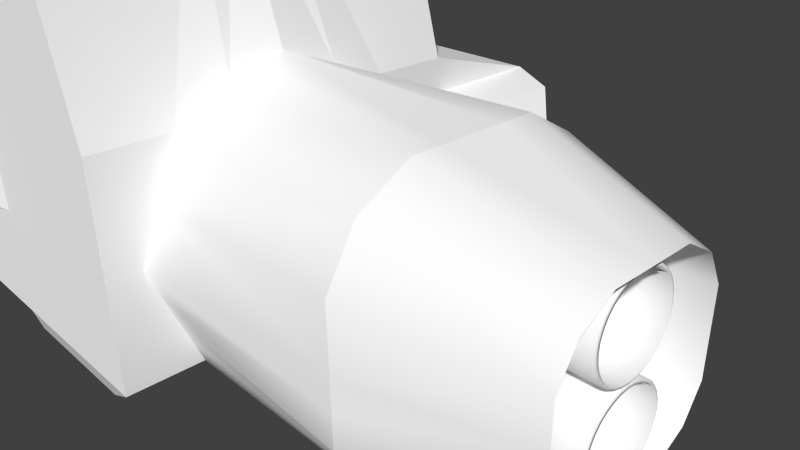 # Source: terran_torp_launcher.blend  (saved by Blender 2.63.0; exported with 4.5.12 LTS)
import bpy
from mathutils import Matrix  # noqa: F401  (used for matrix-valued properties, if any)

bpy.ops.wm.read_factory_settings(use_empty=True)
scene = bpy.context.scene
scene.name = 'Scene'

# ---- collections
col_collection_1 = bpy.data.collections.new('Collection 1'); scene.collection.children.link(col_collection_1)

# ---- materials (node trees are filled in below, after node groups)
mat_material = bpy.data.materials.new('Material')
mat_material.alpha_threshold = 0.0
mat_material.use_transparent_shadow = False
mat_material.diffuse_color = (1.0, 1.0, 1.0, 1.0)
mat_material.roughness = 0.5
mat_material.line_color = (0.0, 0.0, 0.0, 1.0)

# ---- material node trees

# ---- world
world_world = bpy.data.worlds.new('World'); scene.world = world_world
world_world.color = (0.05088, 0.05088, 0.05088)
world_world.use_sun_shadow = False
world_world.sun_shadow_jitter_overblur = 0.0
world_world.cycles.sampling_method = 'MANUAL'
world_world.cycles.sample_map_resolution = 256

# ---- cameras
cam_camera = bpy.data.cameras.new('Camera')
cam_camera.clip_end = 100.0
cam_camera.lens = 35.0
cam_camera.sensor_width = 32.0
cam_camera.sensor_height = 18.0
cam_camera.ortho_scale = 7.314
cam_camera.dof.focus_distance = 0.0
cam_camera.dof.aperture_fstop = 128.0

# ---- meshes
me_cube = bpy.data.meshes.new('Cube')
me_cube.from_pydata([(1.674, 1.674, -1.674), (1.674, -1.674, -1.674), (-1.674, -1.674, -1.674), (-1.674, 1.674, -1.674), (1.674, 1.674, 1.674), (1.674, -1.674, 1.674), (-1.674, -1.674, 1.674), (-1.674, 1.674, 1.674), (1.674, 1.121e-07, -2.094), (1.674, 2.094, 0.0), (1.674, -2.094, 0.0), (1.674, -1.081e-06, 2.094), (-1.674, 5.131e-07, -2.353), (-1.674, -2.353, 0.0), (-1.674, 2.353, 0.0), (-1.674, 1.78e-07, 2.353), (1.674, -0.932, -2.098), (1.674, 2.098, 0.932), (1.674, -2.098, 0.932), (1.674, -0.932, 2.098), (1.674, 0.932, -2.098), (1.674, 2.098, -0.932), (1.674, -2.098, -0.932), (1.674, 0.932, 2.098), (3.933, 1.116, -1.116), (3.933, -1.116, -1.116), (3.933, 1.116, 1.116), (3.933, -1.116, 1.116), (3.933, -7.063e-08, -1.396), (3.933, 1.396, 0.0), (3.933, -1.396, 0.0), (3.933, -8.657e-07, 1.396), (3.933, -0.6212, -1.398), (3.933, 1.398, 0.6212), (3.933, -1.398, 0.6212), (3.933, -0.6212, 1.398), (3.933, 0.6212, -1.398), (3.933, 1.398, -0.6212), (3.933, -1.398, -0.6212), (3.933, 0.6212, 1.398), (2.581, 0.6292, -0.6923), (3.838, 0.6292, -0.6839), (2.581, 0.6171, -0.815), (3.839, 0.6171, -0.8066), (2.582, 0.5813, -0.9329), (3.84, 0.5813, -0.9245), (2.583, 0.5232, -1.042), (3.841, 0.5232, -1.033), (2.584, 0.445, -1.137), (3.841, 0.445, -1.129), (2.584, 0.3497, -1.215), (3.842, 0.3497, -1.207), (2.584, 0.241, -1.273), (3.842, 0.241, -1.265), (2.585, 0.123, -1.309), (3.842, 0.123, -1.301), (2.585, 0.0003362, -1.321), (3.842, 0.0003362, -1.313), (2.585, -0.1223, -1.309), (3.842, -0.1223, -1.301), (2.584, -0.2403, -1.273), (3.842, -0.2403, -1.265), (2.584, -0.349, -1.215), (3.842, -0.349, -1.207), (2.584, -0.4443, -1.137), (3.841, -0.4443, -1.129), (2.583, -0.5225, -1.042), (3.841, -0.5225, -1.033), (2.582, -0.5806, -0.9329), (3.84, -0.5806, -0.9245), (2.581, -0.6164, -0.815), (3.839, -0.6164, -0.8066), (2.581, -0.6285, -0.6923), (3.838, -0.6285, -0.6839), (2.58, -0.6164, -0.5696), (3.837, -0.6164, -0.5612), (2.579, -0.5806, -0.4517), (3.837, -0.5806, -0.4433), (2.578, -0.5225, -0.343), (3.836, -0.5225, -0.3346), (2.578, -0.4443, -0.2477), (3.835, -0.4443, -0.2393), (2.577, -0.349, -0.1695), (3.835, -0.349, -0.1611), (2.577, -0.2403, -0.1114), (3.834, -0.2403, -0.103), (2.576, -0.1223, -0.07559), (3.834, -0.1223, -0.06718), (2.576, 0.0003368, -0.06351), (3.834, 0.0003368, -0.0551), (2.576, 0.123, -0.07559), (3.834, 0.123, -0.06718), (2.577, 0.241, -0.1114), (3.834, 0.241, -0.103), (2.577, 0.3497, -0.1695), (3.835, 0.3497, -0.1611), (2.578, 0.445, -0.2477), (3.835, 0.445, -0.2393), (2.578, 0.5232, -0.343), (3.836, 0.5232, -0.3346), (2.579, 0.5813, -0.4517), (3.837, 0.5813, -0.4433), (2.58, 0.6171, -0.5696), (3.837, 0.6171, -0.5612), (3.837, 0.6171, 0.7932), (2.58, 0.6171, 0.7848), (3.837, 0.5813, 0.9111), (2.579, 0.5813, 0.9027), (3.836, 0.5232, 1.02), (2.578, 0.5232, 1.011), (3.835, 0.445, 1.115), (2.578, 0.445, 1.107), (3.835, 0.3497, 1.193), (2.577, 0.3497, 1.185), (3.834, 0.241, 1.251), (2.577, 0.241, 1.243), (3.834, 0.123, 1.287), (2.576, 0.123, 1.279), (3.834, 0.0003368, 1.299), (2.576, 0.0003368, 1.291), (3.834, -0.1223, 1.287), (2.576, -0.1223, 1.279), (3.834, -0.2403, 1.251), (2.577, -0.2403, 1.243), (3.835, -0.349, 1.193), (2.577, -0.349, 1.185), (3.835, -0.4443, 1.115), (2.578, -0.4443, 1.107), (3.836, -0.5225, 1.02), (2.578, -0.5225, 1.011), (3.837, -0.5806, 0.9111), (2.579, -0.5806, 0.9027), (3.837, -0.6164, 0.7932), (2.58, -0.6164, 0.7848), (3.838, -0.6285, 0.6705), (2.581, -0.6285, 0.6621), (3.839, -0.6164, 0.5478), (2.581, -0.6164, 0.5394), (3.84, -0.5806, 0.4299), (2.582, -0.5806, 0.4215), (3.841, -0.5225, 0.3212), (2.583, -0.5225, 0.3128), (3.841, -0.4443, 0.2259), (2.584, -0.4443, 0.2175), (3.842, -0.349, 0.1477), (2.584, -0.349, 0.1393), (3.842, -0.2403, 0.08957), (2.584, -0.2403, 0.08116), (3.842, -0.1223, 0.05379), (2.585, -0.1223, 0.04538), (3.842, 0.0003362, 0.04171), (2.585, 0.0003362, 0.0333), (3.842, 0.123, 0.05379), (2.585, 0.123, 0.04538), (3.842, 0.241, 0.08957), (2.584, 0.241, 0.08116), (3.842, 0.3497, 0.1477), (2.584, 0.3497, 0.1393), (3.841, 0.445, 0.2259), (2.584, 0.445, 0.2175), (3.841, 0.5232, 0.3212), (2.583, 0.5232, 0.3128), (3.84, 0.5813, 0.4299), (2.582, 0.5813, 0.4215), (3.839, 0.6171, 0.5478), (2.581, 0.6171, 0.5394), (3.838, 0.6292, 0.6705), (2.581, 0.6292, 0.6621), (-1.674, 2.863, 1.674), (-1.674, -2.863, 1.674), (-1.674, 2.863, -1.674), (-1.674, -2.863, -1.674), (-4.639, 2.863, 1.674), (-4.639, -2.863, 1.674), (-4.639, 2.863, -1.674), (-4.639, -2.863, -1.674), (-2.534, 2.863, 4.866), (-2.534, -2.863, 4.866), (-5.499, 2.863, 4.866), (-5.499, -2.863, 4.866), (-3.17, 2.423, -2.69), (-3.17, -2.423, -2.69), (-5.679, 2.423, -2.69), (-5.679, -2.423, -2.69), (-2.534, 0.5745, 4.866), (-2.534, -0.5745, 4.866), (-5.499, 0.5745, 4.866), (-5.499, -0.5745, 4.866), (-5.153, -0.8417, 4.866), (-2.88, -0.8417, 4.866), (-5.153, -2.596, 4.866), (-2.88, -2.596, 4.866), (-5.153, 0.8417, 4.866), (-2.88, 0.8417, 4.866), (-5.153, 2.596, 4.866), (-2.88, 2.596, 4.866), (-1.674, -2.863, 0.0), (-1.674, 2.863, 0.0), (-9.828, 2.863, 1.674), (-9.828, -2.863, 1.674), (-9.828, 2.863, -1.674), (-9.828, -2.863, -1.674), (-2.534, 2.384e-07, 4.806), (-5.499, 2.384e-07, 4.806), (-3.17, 1.211, -2.69), (-3.17, 4.768e-07, -2.614), (-3.17, -1.211, -2.69), (-1.674, 0.8371, -2.014), (-1.674, -0.8371, -2.014), (-1.674, 0.8371, 2.014), (-1.674, -0.8371, 2.014), (-1.674, -2.014, 0.8371), (-1.674, 2.014, 0.8371), (-1.674, -2.014, -0.8371), (-1.674, 2.014, -0.8371), (-1.674, 2.863, -1.124), (-1.674, 2.863, 1.124), (-1.674, 4.851, -1.124), (-1.674, 4.851, 1.124), (-4.747, 4.851, -1.124), (-4.747, 4.851, 1.124), (-1.674, 5.023, -0.9916), (-1.674, 5.023, 0.9916), (-1.674, 5.134, -0.7593), (-1.674, 5.134, 0.7593), (-4.797, 5.134, -0.7593), (-4.797, 5.134, 0.7593), (-4.797, 5.023, -0.9916), (-4.797, 5.023, 0.9916), (2.581, 0.0003365, 0.6621), (2.581, 0.0003365, -0.6923), (-1.674, 2.183, -0.4186), (1.674, 2.096, -0.466), (-1.674, 1.844, -1.256), (1.674, 1.886, -1.303), (-1.674, -2.183, -0.4186), (-1.674, -1.844, -1.256), (1.674, -2.096, -0.466), (1.674, -1.886, -1.303), (-1.674, -0.4186, -2.183), (-1.674, 0.4186, -2.183), (1.674, 0.466, -2.096), (1.674, -0.466, -2.096), (1.674, -0.466, 2.096), (1.674, 0.466, 2.096), (-1.674, 0.4186, 2.183), (-1.674, -0.4186, 2.183), (-1.006, 3.016, -0.9516), (-1.006, 3.016, 0.9516), (-1.006, 4.699, -0.9516), (-1.006, 4.699, 0.9516), (-0.6647, 3.373, -0.5478), (-0.6647, 3.373, 0.5478), (-0.6647, 4.342, -0.5478), (-0.6647, 4.342, 0.5478), (-1.115, 4.717, 0.5478), (-1.115, 2.997, 0.5478), (-1.115, 2.997, -0.5478), (-1.115, 4.717, -0.5478), (-6.188, 1.211, -2.69), (-6.188, -1.211, -2.69), (-6.188, 4.768e-07, -2.686), (-4.639, -2.863, 0.0), (-9.828, -2.863, 0.0), (-6.102, -3.531, 1.429), (-9.774, -3.531, 1.429), (-6.102, -3.531, 0.2448), (-9.774, -3.531, 0.2448), (-6.819, -4.109, 1.198), (-9.057, -4.109, 1.198), (-6.819, -4.109, 0.476), (-9.057, -4.109, 0.476), (-2.235, 5.134, -0.4864), (-2.235, 5.134, 0.4864), (-4.236, 5.134, -0.4864), (-4.236, 5.134, 0.4864), (-2.982, 5.083, -0.2581), (-2.982, 5.083, 0.2581), (-3.489, 5.083, -0.2581), (-3.489, 5.083, 0.2581), (-3.236, 5.083, -0.3512), (-3.236, 5.083, 0.3512), (-2.891, 5.083, 0.0), (-3.581, 5.083, 0.0), (-2.982, 5.26, -0.2581), (-2.982, 5.26, 0.2581), (-3.489, 5.26, -0.2581), (-3.489, 5.26, 0.2581), (-3.236, 5.26, -0.3512), (-3.236, 5.26, 0.3512), (-2.891, 5.26, 0.0), (-3.581, 5.26, 0.0), (-3.236, 5.26, 0.0), (-3.83, 5.132, 0.0), (-3.889, 5.132, 0.05924), (-3.889, 5.132, -0.05924), (-3.931, 5.132, 0.04355), (-3.931, 5.132, -0.04355), (-3.846, 5.132, 0.04355), (-3.846, 5.132, -0.04355), (-3.947, 5.132, 0.0), (-3.846, 5.162, -0.04355), (-3.846, 5.162, 0.04355), (-3.931, 5.162, -0.04355), (-3.931, 5.162, 0.04355), (-3.889, 5.162, -0.05924), (-3.889, 5.162, 0.05924), (-3.83, 5.162, 0.0), (-3.947, 5.162, 0.0), (-3.889, 5.234, 0.0), (-3.86, 5.198, -0.02931), (-3.917, 5.198, 0.02931), (-3.889, 5.198, 0.03988), (-3.917, 5.198, -0.02931), (-3.928, 5.198, 0.0), (-3.889, 5.198, -0.03988), (-3.86, 5.198, 0.02931), (-3.849, 5.198, 0.0), (-2.481, 5.132, 0.0), (-2.539, 5.132, 0.05924), (-2.539, 5.132, -0.05924), (-2.582, 5.132, 0.04355), (-2.582, 5.132, -0.04355), (-2.496, 5.132, 0.04355), (-2.496, 5.132, -0.04355), (-2.597, 5.132, 0.0), (-2.496, 5.162, -0.04355), (-2.496, 5.162, 0.04355), (-2.582, 5.162, -0.04355), (-2.582, 5.162, 0.04355), (-2.539, 5.162, -0.05924), (-2.539, 5.162, 0.05924), (-2.481, 5.162, 0.0), (-2.597, 5.162, 0.0), (-2.539, 5.234, 0.0), (-2.51, 5.198, -0.02931), (-2.568, 5.198, 0.02931), (-2.539, 5.198, 0.03988), (-2.568, 5.198, -0.02931), (-2.578, 5.198, 0.0), (-2.539, 5.198, -0.03988), (-2.51, 5.198, 0.02931), (-2.5, 5.198, 0.0), (-4.639, 4.768e-07, -1.674), (-4.639, -1.432, -1.674), (-4.639, 1.432, -1.674), (-4.639, 2.384e-07, 1.674), (-5.728, -1.432, 1.674), (-5.728, 1.432, 1.674), (-5.184, -2.464, 1.674), (-5.184, 2.464, 1.674), (-5.184, -0.3998, 1.674), (-5.184, 0.3998, 1.674), (-5.499, 0.3998, 4.624), (-5.499, -0.3998, 4.624), (-5.52, -2.464, 4.597), (-5.52, 2.464, 4.597), (-5.904, -1.432, 4.576), (-5.904, 1.432, 4.576), (-5.628, -1.948, 1.674), (-5.628, 1.948, 1.674), (-5.628, -0.9158, 1.674), (-5.628, 0.9158, 1.674), (-5.796, -1.948, 4.582), (-5.786, -0.9158, 4.596), (-5.786, 0.9158, 4.596), (-5.796, 1.948, 4.582), (-5.271, 2.474, 1.796), (-5.271, -2.474, 1.796), (-9.755, 2.474, 1.796), (-9.755, -2.474, 1.796), (-5.957, 1.981, 1.961), (-5.957, -1.981, 1.961), (-9.546, 1.981, 1.961), (-9.546, -1.981, 1.961), (-9.352, 2.884, 1.357), (-9.352, 2.884, -1.357), (-5.274, 4.724, -0.6154), (-5.274, 4.724, 0.6154), (-7.767, 2.952, 0.7308), (-7.767, 2.952, -0.7308), (-5.571, 3.421, -0.3314), (-5.571, 3.421, 0.3314), (-6.689, 1.173, 2.71), (-6.689, -1.173, 2.71), (-8.815, 1.173, 2.71), (-8.815, -1.173, 2.71), (-9.431, 0.8266, 2.179), (-9.431, -0.8266, 2.179), (-9.126, 0.4896, 2.492), (-9.126, -0.4896, 2.492), (-5.153, 0.8417, 4.866), (-2.88, 0.8417, 4.866), (-5.153, 2.596, 4.866), (-2.88, 2.596, 4.866), (2.58, 1.014, -1.014), (2.58, -1.014, -1.014), (2.537, 1.014, 1.014), (2.537, -1.014, 1.014), (2.58, -1.062e-07, -1.383), (2.58, 1.268, 0.0), (2.58, -1.268, 0.0), (2.537, -8.283e-07, 1.366), (2.58, -0.5642, -1.27), (2.537, 1.27, 0.5642), (2.537, -1.27, 0.5642), (2.537, -0.5642, 1.27), (2.58, 0.5642, -1.27), (2.58, 1.27, -0.5642), (2.58, -1.27, -0.5642), (2.537, 0.5642, 1.27), (2.471, 0.6612, 0.7933), (3.819, 0.6612, 0.8023), (2.492, -4.768e-07, 0.0), (3.818, 0.6229, 0.9287), (2.471, 0.6229, 0.9197), (3.817, 0.5606, 1.045), (2.47, 0.5606, 1.036), (3.817, 0.4768, 1.147), (2.469, 0.4768, 1.138), (3.816, 0.3747, 1.231), (2.469, 0.3747, 1.222), (3.816, 0.2582, 1.293), (2.468, 0.2582, 1.284), (3.816, 0.1318, 1.332), (2.468, 0.1318, 1.323), (3.815, 0.0003369, 1.345), (2.468, 0.0003369, 1.336), (3.816, -0.1311, 1.332), (2.468, -0.1311, 1.323), (3.816, -0.2575, 1.293), (2.468, -0.2575, 1.284), (3.816, -0.374, 1.231), (2.469, -0.374, 1.222), (3.817, -0.4761, 1.147), (2.469, -0.4761, 1.138), (3.817, -0.5599, 1.045), (2.47, -0.5599, 1.036), (3.818, -0.6222, 0.9287), (2.471, -0.6222, 0.9197), (3.819, -0.6605, 0.8023), (2.471, -0.6605, 0.7933), (3.82, -0.6735, 0.6708), (2.472, -0.6735, 0.6618), (3.821, -0.6605, 0.5394), (2.473, -0.6605, 0.5303), (3.822, -0.6222, 0.413), (2.474, -0.6222, 0.4039), (3.822, -0.5599, 0.2965), (2.475, -0.5599, 0.2875), (3.823, -0.4761, 0.1944), (2.476, -0.4761, 0.1853), (3.824, -0.374, 0.1106), (2.476, -0.374, 0.1015), (3.824, -0.2575, 0.04829), (2.476, -0.2575, 0.03928), (3.824, -0.1311, 0.009948), (2.477, -0.1311, 0.0009375), (3.824, 0.0003362, -0.002999), (2.477, 0.0003362, -0.01201), (3.824, 0.1318, 0.009948), (2.477, 0.1318, 0.0009375), (3.824, 0.2582, 0.04829), (2.476, 0.2582, 0.03928), (3.824, 0.3747, 0.1106), (2.476, 0.3747, 0.1015), (3.823, 0.4768, 0.1944), (2.476, 0.4768, 0.1853), (3.822, 0.5606, 0.2965), (2.475, 0.5606, 0.2875), (3.822, 0.6229, 0.413), (2.474, 0.6229, 0.4039), (3.821, 0.6612, 0.5394), (2.473, 0.6612, 0.5303), (3.82, 0.6742, 0.6708), (2.472, 0.6742, 0.6618), (2.472, 0.6742, -0.6926), (3.82, 0.6742, -0.6836), (2.473, 0.6612, -0.8241), (3.821, 0.6612, -0.8151), (2.474, 0.6229, -0.9505), (3.822, 0.6229, -0.9415), (2.475, 0.5606, -1.067), (3.822, 0.5606, -1.058), (2.476, 0.4768, -1.169), (3.823, 0.4768, -1.16), (2.476, 0.3747, -1.253), (3.824, 0.3747, -1.244), (2.476, 0.2582, -1.315), (3.824, 0.2582, -1.306), (2.477, 0.1318, -1.353), (3.824, 0.1318, -1.344), (2.477, 0.0003362, -1.366), (3.824, 0.0003362, -1.357), (2.477, -0.1311, -1.353), (3.824, -0.1311, -1.344), (2.476, -0.2575, -1.315), (3.824, -0.2575, -1.306), (2.476, -0.374, -1.253), (3.824, -0.374, -1.244), (2.476, -0.4761, -1.169), (3.823, -0.4761, -1.16), (2.475, -0.5599, -1.067), (3.822, -0.5599, -1.058), (2.474, -0.6222, -0.9505), (3.822, -0.6222, -0.9415), (2.473, -0.6605, -0.8241), (3.821, -0.6605, -0.8151), (2.472, -0.6735, -0.6926), (3.82, -0.6735, -0.6836), (2.471, -0.6605, -0.5612), (3.819, -0.6605, -0.5522), (2.471, -0.6222, -0.4348), (3.818, -0.6222, -0.4257), (2.47, -0.5599, -0.3183), (3.817, -0.5599, -0.3093), (2.469, -0.4761, -0.2162), (3.817, -0.4761, -0.2071), (2.469, -0.374, -0.1324), (3.816, -0.374, -0.1234), (2.468, -0.2575, -0.07009), (3.816, -0.2575, -0.06108), (2.468, -0.1311, -0.03175), (3.816, -0.1311, -0.02274), (2.468, 0.0003369, -0.0188), (3.815, 0.0003369, -0.009793), (2.468, 0.1318, -0.03175), (3.816, 0.1318, -0.02274), (2.468, 0.2582, -0.0701), (3.816, 0.2582, -0.06108), (2.469, 0.3747, -0.1324), (3.816, 0.3747, -0.1234), (2.469, 0.4768, -0.2162), (3.817, 0.4768, -0.2071), (2.47, 0.5606, -0.3183), (3.817, 0.5606, -0.3093), (2.471, 0.6229, -0.4348), (3.818, 0.6229, -0.4258), (2.471, 0.6612, -0.5612), (3.819, 0.6612, -0.5522)], [(172, 174), (200, 201)], [(34, 27, 5, 18), (0, 20, 207, 3), (240, 241, 12), (28, 8, 241), (36, 20, 0, 24), (32, 25, 1, 16), (243, 35, 31), (33, 29, 9, 17), (208, 16, 1, 2), (34, 18, 10, 30), (242, 239, 12), (35, 19, 5, 27), (33, 17, 4, 26), (243, 19, 35), (39, 26, 4, 23), (241, 20, 36), (73, 509, 507, 71), (85, 521, 519, 83), (97, 533, 531, 95), (43, 479, 477, 41), (52, 488, 490, 54), (64, 500, 502, 66), (76, 512, 514, 78), (88, 524, 526, 90), (100, 536, 538, 102), (51, 487, 485, 49), (63, 499, 497, 61), (75, 511, 509, 73), (87, 523, 521, 85), (99, 535, 533, 97), (42, 478, 480, 44), (54, 490, 492, 56), (66, 502, 504, 68), (78, 514, 516, 80), (90, 526, 528, 92), (102, 538, 476, 40), (53, 489, 487, 51), (65, 501, 499, 63), (77, 513, 511, 75), (89, 525, 523, 87), (101, 537, 535, 99), (44, 480, 482, 46), (56, 492, 494, 58), (68, 504, 506, 70), (80, 516, 518, 82), (92, 528, 530, 94), (55, 491, 489, 53), (67, 503, 501, 65), (167, 475, 473, 165), (166, 474, 412, 104), (114, 422, 424, 116), (126, 434, 436, 128), (138, 446, 448, 140), (150, 458, 460, 152), (162, 470, 472, 164), (113, 421, 419, 111), (125, 433, 431, 123), (137, 445, 443, 135), (149, 457, 455, 147), (161, 469, 467, 159), (104, 412, 414, 106), (116, 424, 426, 118), (128, 436, 438, 130), (140, 448, 450, 142), (152, 460, 462, 154), (115, 423, 421, 113), (127, 435, 433, 125), (139, 447, 445, 137), (151, 459, 457, 149), (163, 471, 469, 161), (106, 414, 416, 108), (118, 426, 428, 120), (130, 438, 440, 132), (142, 450, 452, 144), (154, 462, 464, 156), (105, 411, 475, 167), (117, 425, 423, 115), (129, 437, 435, 127), (141, 449, 447, 139), (153, 461, 459, 151), (177, 179, 173, 169), (176, 168, 172, 178), (181, 171, 175, 183), (180, 182, 174, 170), (239, 16, 208), (239, 242, 16), (20, 240, 207), (241, 240, 20), (8, 242, 12), (241, 8, 12), (215, 3, 170), (240, 205, 207), (207, 205, 3), (3, 205, 204), (2, 206, 205), (205, 208, 2), (240, 12, 205), (12, 239, 205), (239, 208, 205), (32, 242, 28), (16, 242, 32), (241, 36, 28), (28, 242, 8), (153, 229, 151), (129, 229, 127), (105, 229, 167), (143, 229, 141), (119, 229, 117), (157, 229, 155), (133, 229, 131), (109, 229, 107), (147, 229, 145), (167, 229, 165), (123, 229, 121), (161, 229, 159), (137, 229, 135), (113, 229, 111), (151, 229, 149), (127, 229, 125), (165, 229, 163), (141, 229, 139), (117, 229, 115), (155, 229, 153), (131, 229, 129), (107, 229, 105), (145, 229, 143), (121, 229, 119), (159, 229, 157), (135, 229, 133), (111, 229, 109), (149, 229, 147), (125, 229, 123), (163, 229, 161), (139, 229, 137), (115, 229, 113), (90, 230, 92), (52, 230, 54), (76, 230, 78), (100, 230, 102), (62, 230, 64), (86, 230, 88), (48, 230, 50), (72, 230, 74), (96, 230, 98), (58, 230, 60), (82, 230, 84), (44, 230, 46), (68, 230, 70), (92, 230, 94), (54, 230, 56), (78, 230, 80), (102, 230, 40), (64, 230, 66), (88, 230, 90), (50, 230, 52), (74, 230, 76), (98, 230, 100), (60, 230, 62), (40, 230, 42), (84, 230, 86), (46, 230, 48), (70, 230, 72), (94, 230, 96), (56, 230, 58), (80, 230, 82), (42, 230, 44), (66, 230, 68), (23, 244, 39), (244, 31, 39), (210, 202, 185), (210, 185, 6), (202, 209, 184), (184, 209, 7), (203, 202, 184, 186), (202, 203, 187, 185), (31, 244, 11), (243, 31, 11), (246, 15, 202), (246, 202, 210), (15, 245, 202), (202, 245, 209), (11, 244, 15), (243, 11, 15), (244, 245, 15), (246, 243, 15), (243, 246, 19), (19, 246, 210), (245, 244, 23), (245, 23, 209), (23, 4, 7, 209), (19, 210, 6, 5), (215, 233, 3), (217, 215, 170), (3, 204, 180, 170), (206, 2, 171, 181), (248, 250, 218, 216), (215, 217, 249, 247), (247, 249, 253, 251), (252, 254, 250, 248), (247, 257, 215), (216, 256, 248), (248, 256, 252), (251, 257, 247), (215, 257, 197), (256, 216, 197), (256, 197, 257), (251, 252, 256, 257), (253, 258, 255, 254), (258, 253, 249), (254, 255, 250), (237, 30, 10), (237, 38, 30), (237, 22, 38), (29, 232, 9), (37, 232, 29), (21, 232, 37), (22, 238, 38), (38, 238, 25), (25, 238, 1), (9, 232, 14), (21, 233, 214), (214, 231, 232), (232, 231, 14), (214, 232, 21), (233, 21, 234), (233, 234, 0), (233, 0, 3), (234, 21, 37), (234, 37, 24), (234, 24, 0), (237, 10, 13), (235, 237, 13), (235, 22, 237), (22, 235, 213), (238, 22, 213), (213, 236, 238), (238, 236, 2), (1, 238, 2), (205, 260, 261), (260, 205, 206), (261, 259, 205), (259, 204, 205), (260, 206, 181), (260, 181, 183), (204, 259, 180), (180, 259, 182), (171, 196, 262, 175), (196, 169, 173, 262), (168, 218, 220, 172), (216, 218, 168), (212, 14, 197, 216), (212, 216, 168, 7), (14, 231, 197), (231, 215, 197), (215, 231, 214), (233, 215, 214), (218, 222, 228, 220), (228, 222, 224, 226), (218, 224, 222), (250, 255, 224, 218), (224, 255, 258, 223), (217, 223, 258, 249), (223, 217, 221), (217, 170, 174, 219), (221, 217, 219, 227), (221, 227, 225, 223), (175, 262, 263, 201), (173, 199, 265, 264), (264, 265, 269, 268), (262, 173, 264, 266), (267, 265, 199, 263), (266, 267, 263, 262), (223, 225, 274, 272), (266, 264, 268, 270), (271, 269, 265, 267), (270, 271, 267, 266), (272, 273, 224, 223), (274, 225, 226, 275), (273, 275, 226, 224), (289, 287, 279, 281), (290, 282, 276, 284), (290, 285, 277, 282), (289, 281, 277, 285), (291, 286, 278, 283), (288, 284, 276, 280), (288, 280, 278, 286), (291, 283, 279, 287), (305, 295, 297, 303), (305, 301, 299, 295), (308, 303, 297, 300), (306, 294, 298, 302), (307, 302, 298, 293), (307, 293, 299, 301), (306, 304, 296, 294), (273, 272, 274, 275), (292, 287, 289), (292, 286, 291), (292, 284, 288), (288, 286, 292), (291, 287, 292), (289, 285, 292), (292, 285, 290), (290, 284, 292), (308, 300, 296, 304), (311, 304, 306, 312), (313, 303, 308, 314), (310, 301, 305, 315), (315, 313, 309), (314, 311, 309), (312, 316, 309), (316, 302, 307, 317), (317, 310, 309), (309, 311, 312), (309, 313, 314), (309, 310, 315), (305, 303, 313, 315), (308, 304, 311, 314), (306, 302, 316, 312), (309, 316, 317), (307, 301, 310, 317), (330, 320, 322, 328), (330, 326, 324, 320), (333, 328, 322, 325), (331, 319, 323, 327), (332, 327, 323, 318), (332, 318, 324, 326), (331, 329, 321, 319), (333, 325, 321, 329), (336, 329, 331, 337), (338, 328, 333, 339), (335, 326, 330, 340), (340, 338, 334), (339, 336, 334), (337, 341, 334), (341, 327, 332, 342), (342, 335, 334), (334, 336, 337), (334, 338, 339), (334, 335, 340), (330, 328, 338, 340), (333, 329, 336, 339), (331, 327, 341, 337), (334, 341, 342), (332, 326, 335, 342), (172, 220, 198), (198, 220, 228), (226, 198, 228), (219, 174, 200), (219, 200, 227), (200, 225, 227), (261, 343, 345, 259), (343, 261, 260, 344), (260, 183, 175), (344, 260, 175), (259, 345, 174), (182, 259, 174), (184, 7, 168, 176), (6, 185, 177, 169), (169, 211, 6), (196, 211, 169), (13, 211, 196), (17, 212, 7, 4), (211, 18, 5, 6), (236, 171, 2), (171, 236, 213), (235, 13, 196), (213, 196, 171), (235, 196, 213), (193, 184, 176, 195), (186, 184, 193, 192), (186, 192, 194, 178), (195, 176, 178, 194), (185, 187, 188, 189), (188, 187, 179, 190), (185, 189, 191, 177), (177, 191, 190, 179), (179, 355, 173), (356, 178, 172), (203, 354, 187), (353, 203, 186), (354, 203, 346), (203, 353, 346), (351, 354, 346), (353, 352, 346), (351, 361, 364, 354), (364, 361, 347, 357), (359, 363, 357, 347), (359, 349, 355, 363), (355, 349, 173), (362, 352, 353, 365), (362, 365, 358, 348), (366, 360, 348, 358), (350, 360, 366, 356), (350, 356, 172), (368, 370, 199, 173), (369, 370, 374, 373), (198, 199, 370, 369), (367, 368, 173, 172), (172, 198, 369, 367), (373, 374, 388, 387), (371, 372, 368, 367), (367, 369, 373, 371), (372, 374, 370, 368), (353, 186, 178, 356), (187, 354, 355, 179), (364, 363, 355, 354), (363, 364, 357), (366, 365, 353, 356), (365, 366, 358), (375, 376, 200, 198), (381, 382, 378, 377), (376, 377, 225, 200), (198, 226, 378, 375), (377, 378, 226, 225), (375, 378, 382, 379), (379, 380, 376, 375), (380, 381, 377, 376), (383, 384, 372, 371), (371, 373, 385, 383), (384, 386, 374, 372), (384, 383, 385, 386), (374, 386, 390, 388), (385, 373, 387, 389), (389, 390, 386, 385), (212, 9, 14), (212, 17, 9), (18, 211, 10), (10, 211, 13), (193, 195, 394, 392), (391, 393, 194, 192), (192, 193, 392, 391), (393, 394, 195, 194), (34, 30, 401, 405), (36, 24, 395, 407), (406, 402, 31, 35), (408, 395, 24, 37), (407, 399, 28, 36), (38, 25, 396, 409), (403, 396, 25, 32), (37, 29, 400, 408), (410, 397, 26, 39), (33, 26, 397, 404), (409, 401, 30, 38), (32, 28, 399, 403), (405, 398, 27, 34), (39, 31, 402, 410), (404, 400, 29, 33), (35, 27, 398, 406), (451, 450, 448, 449), (449, 448, 446, 447), (447, 446, 444, 445), (445, 444, 442, 443), (443, 442, 440, 441), (441, 440, 438, 439), (439, 438, 436, 437), (437, 436, 434, 435), (435, 434, 432, 433), (433, 432, 430, 431), (431, 430, 428, 429), (429, 428, 426, 427), (427, 426, 424, 425), (425, 424, 422, 423), (423, 422, 420, 421), (421, 420, 418, 419), (419, 418, 416, 417), (417, 416, 414, 415), (411, 412, 474, 475), (415, 414, 412, 411), (453, 452, 450, 451), (455, 454, 452, 453), (457, 456, 454, 455), (459, 458, 456, 457), (461, 460, 458, 459), (463, 462, 460, 461), (465, 464, 462, 463), (467, 466, 464, 465), (469, 468, 466, 467), (471, 470, 468, 469), (473, 472, 470, 471), (475, 474, 472, 473), (159, 467, 465, 157), (147, 455, 453, 145), (135, 443, 441, 133), (123, 431, 429, 121), (111, 419, 417, 109), (160, 468, 470, 162), (148, 456, 458, 150), (136, 444, 446, 138), (124, 432, 434, 126), (112, 420, 422, 114), (157, 465, 463, 155), (145, 453, 451, 143), (133, 441, 439, 131), (121, 429, 427, 119), (109, 417, 415, 107), (158, 466, 468, 160), (146, 454, 456, 148), (134, 442, 444, 136), (122, 430, 432, 124), (110, 418, 420, 112), (164, 472, 474, 166), (155, 463, 461, 153), (143, 451, 449, 141), (131, 439, 437, 129), (119, 427, 425, 117), (107, 415, 411, 105), (156, 464, 466, 158), (144, 452, 454, 146), (132, 440, 442, 134), (120, 428, 430, 122), (108, 416, 418, 110), (165, 473, 471, 163), (476, 477, 479, 478), (478, 479, 481, 480), (480, 481, 483, 482), (482, 483, 485, 484), (484, 485, 487, 486), (486, 487, 489, 488), (488, 489, 491, 490), (490, 491, 493, 492), (492, 493, 495, 494), (494, 495, 497, 496), (496, 497, 499, 498), (498, 499, 501, 500), (500, 501, 503, 502), (502, 503, 505, 504), (504, 505, 507, 506), (506, 507, 509, 508), (508, 509, 511, 510), (510, 511, 513, 512), (512, 513, 515, 514), (514, 515, 517, 516), (516, 517, 519, 518), (518, 519, 521, 520), (520, 521, 523, 522), (522, 523, 525, 524), (524, 525, 527, 526), (526, 527, 529, 528), (528, 529, 531, 530), (530, 531, 533, 532), (532, 533, 535, 534), (534, 535, 537, 536), (538, 539, 477, 476), (536, 537, 539, 538), (61, 497, 495, 59), (49, 485, 483, 47), (98, 534, 536, 100), (86, 522, 524, 88), (74, 510, 512, 76), (62, 498, 500, 64), (50, 486, 488, 52), (95, 531, 529, 93), (83, 519, 517, 81), (71, 507, 505, 69), (59, 495, 493, 57), (47, 483, 481, 45), (96, 532, 534, 98), (84, 520, 522, 86), (72, 508, 510, 74), (60, 496, 498, 62), (48, 484, 486, 50), (40, 476, 478, 42), (41, 477, 539, 103), (93, 529, 527, 91), (81, 517, 515, 79), (69, 505, 503, 67), (57, 493, 491, 55), (45, 481, 479, 43), (94, 530, 532, 96), (82, 518, 520, 84), (70, 506, 508, 72), (58, 494, 496, 60), (46, 482, 484, 48), (103, 539, 537, 101), (91, 527, 525, 89), (79, 515, 513, 77), (88, 90, 91, 89), (92, 93, 91, 90), (92, 94, 95, 93), (94, 96, 97, 95), (98, 99, 97, 96), (98, 100, 101, 99), (103, 101, 100, 102), (40, 41, 103, 102), (40, 42, 43, 41), (406, 413, 402), (413, 406, 398), (405, 413, 398), (413, 405, 401), (413, 410, 402), (410, 413, 397), (413, 404, 397), (404, 413, 400), (413, 408, 400), (408, 413, 395), (413, 407, 395), (407, 413, 399), (413, 403, 399), (403, 413, 396), (413, 409, 396), (409, 413, 401), (44, 45, 43, 42), (47, 45, 44, 46), (46, 48, 49, 47), (49, 48, 50, 51), (51, 50, 52, 53), (52, 54, 55, 53), (55, 54, 56, 57), (57, 56, 58, 59), (58, 60, 61, 59), (62, 63, 61, 60), (65, 63, 62, 64), (64, 66, 67, 65), (67, 66, 68, 69), (68, 70, 71, 69), (70, 72, 73, 71), (73, 72, 74, 75), (74, 76, 77, 75), (79, 77, 76, 78), (78, 80, 81, 79), (81, 80, 82, 83), (82, 84, 85, 83), (84, 86, 87, 85), (87, 86, 88, 89), (153, 152, 154, 155), (157, 155, 154, 156), (158, 159, 157, 156), (158, 160, 161, 159), (160, 162, 163, 161), (162, 164, 165, 163), (165, 164, 166, 167), (104, 105, 167, 166), (106, 107, 105, 104), (106, 108, 109, 107), (109, 108, 110, 111), (110, 112, 113, 111), (112, 114, 115, 113), (114, 116, 117, 115), (116, 118, 119, 117), (119, 118, 120, 121), (120, 122, 123, 121), (125, 123, 122, 124), (124, 126, 127, 125), (129, 127, 126, 128), (130, 131, 129, 128), (131, 130, 132, 133), (134, 135, 133, 132), (136, 137, 135, 134), (137, 136, 138, 139), (140, 141, 139, 138), (141, 140, 142, 143), (142, 144, 145, 143), (145, 144, 146, 147), (147, 146, 148, 149), (148, 150, 151, 149), (152, 153, 151, 150)])
me_cube.polygons.foreach_set('use_smooth', [1, 1, 1, 1, 1, 1, 1, 1, 1, 1, 1, 1, 1, 1, 1, 1, 1, 1, 1, 1, 1, 1, 1, 1, 1, 1, 1, 1, 1, 1, 1, 1, 1, 1, 1, 1, 1, 1, 1, 1, 1, 1, 1, 1, 1, 1, 1, 1, 1, 1, 1, 1, 1, 1, 1, 1, 1, 1, 1, 1, 1, 1, 1, 1, 1, 1, 1, 1, 1, 1, 1, 1, 1, 1, 1, 1, 1, 1, 1, 1, 0, 0, 0, 0, 1, 1, 1, 1, 1, 1, 0, 0, 0, 0, 0, 0, 0, 0, 0, 1, 1, 1, 1, 1, 1, 1, 1, 1, 1, 1, 1, 1, 1, 1, 1, 1, 1, 1, 1, 1, 1, 1, 1, 1, 1, 1, 1, 1, 1, 1, 1, 1, 1, 1, 1, 1, 1, 1, 1, 1, 1, 1, 1, 1, 1, 1, 1, 1, 1, 1, 1, 1, 1, 1, 1, 1, 1, 1, 1, 1, 1, 1, 1, 1, 1, 1, 1, 1, 1, 0, 0, 0, 0, 0, 0, 1, 1, 0, 0, 0, 0, 1, 1, 1, 1, 1, 1, 1, 1, 1, 1, 0, 0, 0, 0, 0, 0, 0, 0, 0, 0, 0, 0, 0, 0, 0, 0, 0, 0, 0, 1, 1, 1, 1, 1, 1, 1, 1, 1, 1, 1, 1, 1, 1, 1, 1, 1, 1, 1, 1, 1, 1, 1, 1, 1, 1, 1, 1, 0, 0, 0, 0, 0, 0, 0, 0, 0, 0, 0, 0, 0, 0, 0, 0, 0, 0, 0, 0, 0, 0, 0, 0, 0, 0, 0, 0, 0, 0, 0, 0, 0, 0, 0, 0, 0, 0, 0, 0, 0, 0, 0, 0, 0, 0, 0, 0, 0, 0, 0, 0, 0, 0, 0, 0, 0, 0, 0, 0, 0, 0, 0, 0, 0, 0, 0, 0, 0, 0, 0, 0, 0, 0, 0, 0, 0, 0, 0, 0, 0, 0, 0, 0, 0, 0, 0, 0, 0, 0, 0, 0, 0, 0, 0, 0, 0, 0, 0, 0, 0, 0, 0, 0, 0, 0, 0, 0, 0, 0, 0, 0, 0, 0, 0, 0, 0, 0, 0, 0, 0, 0, 0, 1, 1, 0, 0, 0, 0, 0, 0, 0, 0, 0, 0, 0, 0, 0, 1, 1, 1, 1, 1, 1, 1, 1, 1, 1, 1, 1, 1, 1, 1, 1, 1, 1, 0, 0, 0, 0, 0, 0, 0, 0, 0, 1, 1, 1, 1, 1, 1, 0, 0, 0, 0, 0, 0, 0, 0, 0, 0, 0, 0, 0, 0, 0, 1, 1, 1, 1, 0, 0, 0, 0, 1, 1, 1, 1, 1, 1, 1, 1, 1, 1, 1, 1, 1, 1, 1, 1, 1, 1, 1, 1, 1, 1, 1, 1, 1, 1, 1, 1, 1, 1, 1, 1, 1, 1, 1, 1, 1, 1, 1, 1, 1, 1, 1, 1, 1, 1, 1, 1, 1, 1, 1, 1, 1, 1, 1, 1, 1, 1, 1, 1, 1, 1, 1, 1, 1, 1, 1, 1, 1, 1, 1, 1, 1, 1, 1, 1, 1, 1, 1, 1, 1, 1, 1, 1, 1, 1, 1, 1, 1, 1, 1, 1, 1, 1, 1, 1, 1, 1, 1, 1, 1, 1, 1, 1, 1, 1, 1, 1, 1, 1, 1, 1, 1, 1, 1, 1, 1, 1, 1, 1, 1, 1, 1, 1, 1, 1, 1, 1, 1, 1, 1, 1, 1, 1, 1, 1, 1, 1, 1, 1, 1, 1, 1, 1, 1, 1, 1, 1, 1, 1, 1, 1, 1, 1, 1, 1, 1, 1, 1, 1, 1, 1, 1, 1, 1, 1, 1, 1, 1, 1, 1, 1, 1, 1, 1, 1, 1, 1, 1, 1, 1, 1, 1, 1, 1, 1, 1, 1, 1, 1, 1, 1, 1, 1, 1, 1, 1, 1, 1, 1, 1, 1, 1, 1, 1, 1, 1, 1, 1, 1, 1, 1, 1, 1, 1, 1, 1, 1, 1, 1, 1, 1, 1, 1])
_k = set([(0, 20), (0, 234), (1, 16), (1, 238), (2, 205), (2, 236), (3, 205), (3, 233), (4, 17), (4, 23), (5, 18), (5, 19), (6, 210), (6, 211), (7, 209), (7, 212), (8, 241), (8, 242), (9, 17), (9, 232), (10, 18), (10, 237), (11, 243), (11, 244), (13, 211), (13, 235), (14, 212), (14, 231), (15, 245), (15, 246), (16, 242), (19, 243), (20, 241), (21, 232), (21, 234), (22, 237), (22, 238), (23, 244), (24, 36), (24, 37), (25, 32), (25, 38), (26, 33), (26, 39), (27, 34), (27, 35), (28, 32), (28, 36), (29, 33), (29, 37), (30, 34), (30, 38), (31, 35), (31, 39), (209, 245), (210, 246), (213, 235), (213, 236), (214, 231), (214, 233)])
me_cube.attributes.new('sharp_edge', 'BOOLEAN', 'EDGE').data.foreach_set('value', [ (min(e.vertices), max(e.vertices)) in _k for e in me_cube.edges])
me_cube.materials.append(mat_material)
me_cube.use_remesh_preserve_volume = False
me_cube.use_remesh_preserve_attributes = False
me_cube.use_mirror_vertex_groups = False
me_cube.update()
me_cube_001 = bpy.data.meshes.new('Cube.001')
me_cube_001.from_pydata([(-7.107, 0.5867, 2.701), (-7.107, -0.5867, 2.701), (-8.408, 0.5867, 2.701), (-8.408, -0.5867, 2.701), (-7.5, 0.7958, 2.701), (-7.5, -0.7958, 2.701), (-8.666, 2.384e-07, 2.701), (-8.585, -0.3525, 2.701), (-8.585, 0.3525, 2.701), (-7.576, 0.7866, 2.701), (-7.576, -0.7866, 2.701), (-7.417, -0.7786, 2.701), (-7.417, 0.7786, 2.701), (-6.916, 2.384e-07, 2.701), (-6.955, -0.2934, 2.701), (-6.955, 0.2934, 2.701), (-7.127, 0.5651, 2.948), (-7.127, -0.5651, 2.948), (-8.381, 0.5651, 2.948), (-8.381, -0.5651, 2.948), (-7.506, 0.7664, 2.948), (-7.506, -0.7664, 2.948), (-8.629, 2.384e-07, 2.948), (-8.551, -0.3395, 2.948), (-8.551, 0.3395, 2.948), (-7.579, 0.7576, 2.948), (-7.579, -0.7576, 2.948), (-7.427, -0.7499, 2.948), (-7.427, 0.7499, 2.948), (-6.944, 2.384e-07, 2.948), (-6.981, -0.2826, 2.948), (-6.981, 0.2826, 2.948), (-7.177, 0.3702, 3.375), (-7.177, -0.3702, 3.375), (-7.998, 0.3702, 3.318), (-7.998, -0.3702, 3.318), (-7.425, 0.5021, 3.318), (-7.425, -0.5021, 3.318), (-7.253, -0.172, 2.971), (-8.11, -0.2224, 3.304), (-8.11, 0.2224, 3.304), (-7.473, 0.4963, 3.318), (-7.473, -0.4963, 3.318), (-7.373, -0.4912, 3.318), (-7.373, 0.4912, 3.318), (-7.057, 2.384e-07, 3.375), (-7.081, -0.1851, 3.375), (-7.081, 0.1851, 3.375), (-7.684, 0.1991, 3.003), (-7.375, 0.1815, 3.375), (-7.338, 0.1791, 3.375), (-7.253, -0.0505, 3.375), (-7.357, 0.1804, 3.375), (-7.684, 0.1991, 3.375), (-7.254, 2.384e-07, 3.375), (-7.253, 0.05065, 3.375), (-7.338, -0.177, 3.375), (-7.374, -0.1795, 3.375), (-7.356, -0.1783, 3.375), (-7.681, -0.1977, 3.375), (-7.253, -0.172, 3.375), (-7.252, 0.1744, 3.375), (-7.681, -0.1977, 3.003), (-8.511, -0.2318, 2.998), (-7.252, 0.1744, 2.971), (-8.511, 0.2318, 2.999)], [], [(31, 15, 0, 16), (28, 12, 4, 20), (25, 9, 2, 18), (27, 11, 1, 17), (28, 16, 0, 12), (26, 19, 3, 10), (30, 14, 13, 29), (24, 8, 6, 22), (23, 7, 3, 19), (31, 29, 13, 15), (25, 20, 4, 9), (30, 17, 1, 14), (26, 10, 5, 21), (23, 22, 6, 7), (27, 21, 5, 11), (24, 18, 2, 8), (47, 45, 29, 31), (41, 36, 20, 25), (46, 33, 17, 30), (42, 26, 21, 37), (65, 22, 63), (43, 37, 21, 27), (40, 34, 18, 24), (44, 28, 20, 36), (43, 27, 17, 33), (41, 25, 18, 34), (47, 31, 16, 32), (44, 32, 16, 28), (42, 35, 19, 26), (46, 30, 29, 45), (55, 64, 54), (39, 23, 19, 35), (56, 38, 58), (52, 36, 41, 49), (38, 57, 58), (60, 33, 46, 51), (59, 35, 42, 57), (38, 59, 57), (56, 60, 38), (38, 62, 59), (48, 64, 53), (51, 38, 60), (39, 62, 63), (61, 32, 44, 50), (58, 37, 43, 56), (62, 39, 59), (53, 34, 40), (54, 45, 47, 55), (40, 65, 48), (54, 51, 46, 45), (38, 51, 54), (59, 39, 35), (40, 48, 53), (24, 65, 40), (48, 65, 63, 62), (58, 57, 42, 37), (64, 48, 62, 38), (63, 23, 39), (54, 64, 38), (52, 50, 44, 36), (60, 56, 43, 33), (53, 49, 41, 34), (61, 55, 47, 32), (55, 61, 64), (61, 50, 64), (64, 50, 52), (64, 52, 49), (49, 53, 64), (23, 63, 22), (65, 24, 22)])
me_cube_001.polygons.foreach_set('use_smooth', [True] * 70)
me_cube_001.materials.append(mat_material)
me_cube_001.use_remesh_preserve_volume = False
me_cube_001.use_remesh_preserve_attributes = False
me_cube_001.use_mirror_vertex_groups = False
me_cube_001.update()

# ---- objects
ob_detail0 = bpy.data.objects.new('detail0', me_cube)
ob_turret01 = bpy.data.objects.new('turret01', me_cube_001)
ob_camera = bpy.data.objects.new('Camera', cam_camera)

# ---- transforms, parenting, visibility, modifiers, constraints
ob_detail0.location = (0.0, 0.0, 0.0)
ob_detail0.lock_rotations_4d = False
ob_detail0.empty_display_type = 'ARROWS'
ob_detail0.lineart.crease_threshold = 0.0
_m = ob_detail0.modifiers.new('EdgeSplit', 'EDGE_SPLIT')
_m.use_edge_angle = False
ob_turret01.parent = ob_detail0
ob_turret01.location = (0.0, 0.0, 0.0)
ob_turret01.lock_rotations_4d = False
ob_turret01.empty_display_type = 'ARROWS'
ob_turret01.lineart.crease_threshold = 0.0
ob_camera.location = (7.481, -6.508, 5.344)
ob_camera.rotation_euler = (1.109, 0.01082, 0.8149)
ob_camera.lock_rotations_4d = False
ob_camera.empty_display_type = 'ARROWS'
ob_camera.color = (0.0, 0.0, 0.0, 0.0)
ob_camera.display_type = 'WIRE'
ob_camera.lineart.crease_threshold = 0.0

# ---- collection membership
col_collection_1.objects.link(ob_detail0)
col_collection_1.objects.link(ob_turret01)
col_collection_1.objects.link(ob_camera)

# ---- scene / render settings (as saved in the file)
scene.camera = ob_camera
scene.frame_start = 1; scene.frame_end = 250; scene.frame_set(223)
scene.render.engine = 'BLENDER_EEVEE_NEXT'
scene.render.image_settings.color_mode = 'RGB'
scene.render.image_settings.compression = 90
scene.render.resolution_percentage = 50
scene.render.dither_intensity = 0.0
scene.render.bake_margin = 2
scene.render.bake_bias = 0.0
scene.cycles.use_denoising = False
scene.cycles.samples = 10
scene.cycles.sampling_pattern = 'TABULATED_SOBOL'
scene.cycles.light_sampling_threshold = 0.0
scene.cycles.use_adaptive_sampling = False
scene.cycles.use_light_tree = False
scene.cycles.blur_glossy = 0.0
scene.cycles.volume_bounces = 1
scene.cycles.pixel_filter_type = 'GAUSSIAN'
scene.cycles.sample_clamp_indirect = 0.0
scene.view_settings.view_transform = 'Standard'
bpy.context.view_layer.update()

# ---- added for rendering (the .blend has no usable light): sun
light_auto_sun = bpy.data.lights.new('AutoSun', 'SUN')
light_auto_sun.energy = 3.0
light_auto_sun.angle = 0.0523599
ob_auto_sun = bpy.data.objects.new('AutoSun', light_auto_sun)
scene.collection.objects.link(ob_auto_sun)
ob_auto_sun.rotation_euler = (0.872665, 0.174533, 0.523599)
bpy.context.view_layer.update()
